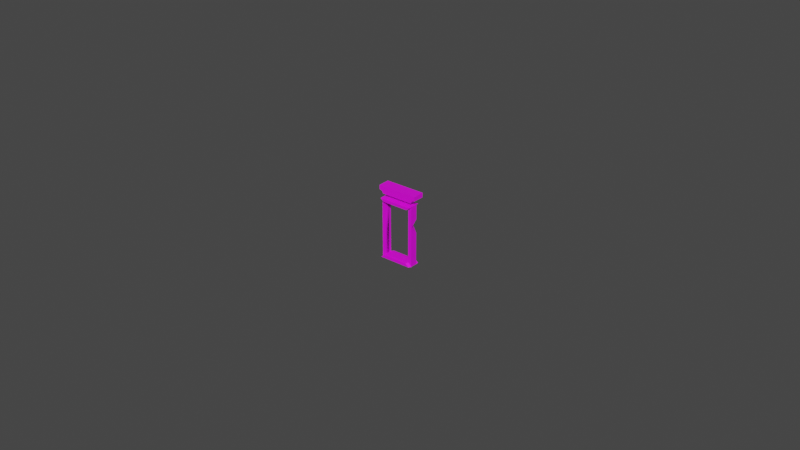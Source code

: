 # Source: openwindow.blend  (saved by Blender 2.93.21; exported with 4.5.12 LTS)
import bpy
from mathutils import Matrix  # noqa: F401  (used for matrix-valued properties, if any)

bpy.ops.wm.read_factory_settings(use_empty=True)
scene = bpy.context.scene
scene.name = 'Scene'

# ---- collections
col_collection = bpy.data.collections.new('Collection'); scene.collection.children.link(col_collection)

# ---- images (referenced by path relative to the original .blend; pixels are not part of the script)
import os
ASSET_DIR = os.environ.get("B2B_ASSET_DIR", "")  # directory of the original .blend (textures are referenced by path, not embedded)
HERE = os.path.dirname(os.path.abspath(__file__))  # packed textures are extracted next to this script under _unpacked/

def load_image(name, relpath, width, height, colorspace="sRGB"):
    """Load a texture the original file referenced (path relative to the .blend, or extracted next to this script)."""
    p = next((c for c in (os.path.join(HERE, relpath), os.path.join(ASSET_DIR, relpath)) if relpath and os.path.exists(c)), "")
    if p:
        img = bpy.data.images.load(p, check_existing=True)
        img.name = name
    else:  # same state as the original file: an image datablock whose file is absent (Cycles renders it pink)
        img = bpy.data.images.new(name, width, height)
        img.source = "FILE"
        img.filepath = "//" + (relpath or name)
    img.colorspace_settings.name = colorspace
    return img
img_file714 = load_image('file714', 'PolygonCity_Texture.psd', 1024, 1024, 'sRGB')
img_file714_001 = load_image('file714.001', 'PolygonCity_Texture.psd', 1024, 1024, 'sRGB')

# ---- materials (node trees are filled in below, after node groups)
mat_lambert377_001 = bpy.data.materials.new('lambert377.001')
mat_lambert377_001.use_transparent_shadow = False
mat_lambert377_001.diffuse_color = (1.0, 1.0, 1.0, 1.0)
mat_lambert377_001.roughness = 0.5528
mat_lambert377 = bpy.data.materials.new('lambert377')
mat_lambert377.use_transparent_shadow = False
mat_lambert377.diffuse_color = (1.0, 1.0, 1.0, 1.0)
mat_lambert377.roughness = 0.5528

# ---- material node trees
mat_lambert377_001.use_nodes = True; mat_lambert377_001.node_tree.nodes.clear()
_N = mat_lambert377_001.node_tree.nodes; _L = mat_lambert377_001.node_tree.links
n0 = _N.new('ShaderNodeBsdfPrincipled'); n0.name = 'Principled BSDF'; n0.location = (10, 300)
n0.distribution = 'GGX'
n0.subsurface_method = 'BURLEY'
n0.inputs[2].default_value = 0.5528
n0.inputs[3].default_value = 1.45
n0.inputs[27].default_value = (0.0, 0.0, 0.0, 1.0)
n0.inputs[28].default_value = 1.0
n1 = _N.new('ShaderNodeOutputMaterial'); n1.name = 'Material Output'; n1.location = (300, 300)
n2 = _N.new('ShaderNodeNormalMap'); n2.name = 'Normal Map'; n2.location = (-300, -300)
n2.label = 'Normal/Map'
n3 = _N.new('ShaderNodeTexImage'); n3.name = 'Image Texture'; n3.location = (-300, 600)
n3.image = img_file714
_L.new(n0.outputs[0], n1.inputs[0])
_L.new(n2.outputs[0], n0.inputs[5])
_L.new(n3.outputs[0], n0.inputs[0])
n1.is_active_output = True
mat_lambert377.use_nodes = True; mat_lambert377.node_tree.nodes.clear()
_N = mat_lambert377.node_tree.nodes; _L = mat_lambert377.node_tree.links
n0 = _N.new('ShaderNodeBsdfPrincipled'); n0.name = 'Principled BSDF'; n0.location = (10, 300)
n0.distribution = 'GGX'
n0.subsurface_method = 'BURLEY'
n0.inputs[2].default_value = 0.5528
n0.inputs[3].default_value = 1.45
n0.inputs[27].default_value = (0.0, 0.0, 0.0, 1.0)
n0.inputs[28].default_value = 1.0
n1 = _N.new('ShaderNodeOutputMaterial'); n1.name = 'Material Output'; n1.location = (300, 300)
n2 = _N.new('ShaderNodeNormalMap'); n2.name = 'Normal Map'; n2.location = (-300, -300)
n2.label = 'Normal/Map'
n3 = _N.new('ShaderNodeTexImage'); n3.name = 'Image Texture'; n3.location = (-300, 600)
n3.image = img_file714_001
_L.new(n0.outputs[0], n1.inputs[0])
_L.new(n2.outputs[0], n0.inputs[5])
_L.new(n3.outputs[0], n0.inputs[0])
n1.is_active_output = True

# ---- world
world_world = bpy.data.worlds.new('World'); scene.world = world_world
world_world.use_nodes = True; world_world.node_tree.nodes.clear()
_N = world_world.node_tree.nodes; _L = world_world.node_tree.links
n0 = _N.new('ShaderNodeOutputWorld'); n0.name = 'World Output'; n0.location = (300, 300)
n1 = _N.new('ShaderNodeBackground'); n1.name = 'Background'; n1.location = (10, 300)
n1.inputs[0].default_value = (0.05088, 0.05088, 0.05088, 1.0)
_L.new(n1.outputs[0], n0.inputs[0])
n0.is_active_output = True
world_world.color = (0.05088, 0.05088, 0.05088)
world_world.use_sun_shadow = False
world_world.sun_shadow_jitter_overblur = 0.0

# ---- meshes
me_mesh_001 = bpy.data.meshes.new('Mesh.001')
me_mesh_001.from_pydata([(-0.5381, 1.961, 0.2332), (-0.5381, 0.0, 0.2303), (0.5381, 1.961, 0.2336), (0.5381, 0.0, 0.2303), (-0.4233, 1.846, 0.2303), (-0.4233, 0.1147, 0.2303), (0.4233, 1.846, 0.2303), (0.4233, 0.1147, 0.2303), (-0.4233, 1.846, 0.08822), (-0.4233, 0.1147, 0.08537), (0.4233, 1.846, 0.08822), (0.4233, 0.1147, 0.08537), (0.5042, 0.01334, 0.3211), (-0.5381, 0.01334, 0.3211), (-0.4233, 0.1014, 0.3211), (0.3895, 0.1014, 0.3211), (0.5381, 1.948, 0.3211), (-0.5381, 1.948, 0.3211), (0.4233, 1.86, 0.3211), (-0.4233, 1.86, 0.3211), (0.0, 1.948, 0.3211), (-0.5446, 1.267, 0.2303), (-0.4364, 1.264, 0.2303), (-0.5172, 2.069, -0.04192), (0.5172, 2.069, -0.04192), (-0.5172, 2.069, 0.2351), (0.5172, 2.069, 0.2351), (-0.561, 2.146, 0.2351), (-0.561, 2.146, -0.07498), (0.561, 2.146, -0.07498), (0.561, 2.146, 0.2351), (-0.6516, 2.173, -0.1265), (0.6516, 2.173, -0.1265), (0.6516, 2.313, -0.1345), (-0.6516, 2.313, -0.1345), (0.6516, 2.306, 0.2351), (-0.6516, 2.306, 0.2351), (0.6516, 2.173, 0.2351), (-0.6516, 2.173, 0.2351), (-0.5381, 1.961, 0.2351), (-0.5381, 3.83e-08, 0.2351), (0.5381, 1.961, 0.2351), (0.5381, 3.83e-08, 0.2351), (0.5381, 1.961, 0.004775), (0.5381, -3.675e-08, 0.004775), (-0.5381, 1.961, 0.004775), (-0.5381, -3.675e-08, 0.004776), (0.4233, 1.846, 0.004775), (0.4233, 0.1147, 0.004775), (-0.4233, 1.846, 0.004775), (-0.4233, 0.1147, 0.004775), (0.4233, 1.846, 0.08714), (0.4233, 0.1147, 0.08714), (-0.4233, 1.846, 0.08714), (-0.4233, 0.1147, 0.08714), (-0.5042, 0.01334, -0.08602), (0.5381, 0.01334, -0.08602), (0.4233, 0.1014, -0.08602), (-0.3895, 0.1014, -0.08602), (-0.5381, 1.948, -0.08602), (0.5381, 1.948, -0.08602), (-0.4233, 1.86, -0.08602), (0.4233, 1.86, -0.08602), (-2.807e-08, 1.948, -0.08602), (0.5381, 1.485, 0.004775), (0.5381, 1.05, 0.004775), (0.4233, 1.264, 0.004775), (0.5381, 1.262, 0.2351)], [], [(17, 19, 18, 16, 20), (2, 6, 7, 3), (12, 15, 14, 13), (9, 8, 22), (4, 8, 10, 6), (6, 10, 11, 7), (7, 11, 9, 5), (3, 12, 13, 1), (1, 13, 14, 5), (5, 14, 15, 7), (7, 15, 12, 3), (0, 17, 20, 16, 2), (2, 16, 18, 6), (6, 18, 19, 4), (4, 19, 17, 0), (22, 4, 0, 21), (1, 5, 22, 21), (5, 9, 22), (8, 4, 22), (1, 9, 22), (21, 9, 1), (21, 8, 9), (31, 34, 33, 32), (34, 36, 35, 33), (25, 23, 24, 26), (32, 33, 35, 37), (38, 36, 34, 31), (25, 27, 28, 23), (23, 28, 29, 24), (24, 29, 30, 26), (28, 31, 32, 29), (29, 32, 37, 30), (27, 38, 31, 28), (41, 43, 45, 39), (39, 45, 46, 40), (40, 46, 44, 42), (66, 64, 67), (60, 62, 61, 59, 63), (45, 49, 50, 46), (55, 58, 57, 56), (52, 51, 66), (47, 51, 53, 49), (49, 53, 54, 50), (50, 54, 52, 48), (46, 55, 56, 44), (44, 56, 57, 48), (48, 57, 58, 50), (50, 58, 55, 46), (43, 60, 63, 59, 45), (45, 59, 61, 49), (49, 61, 62, 47), (47, 62, 60, 43), (66, 47, 43, 64), (44, 48, 66, 65), (42, 44, 65, 67), (64, 43, 41, 67), (66, 67, 65), (48, 52, 66), (51, 47, 66), (35, 36, 38, 27, 30, 37), (30, 27, 25, 26)])
me_mesh_001.polygons.foreach_set('use_smooth', [True] * 61)
me_mesh_001.polygons.foreach_set('material_index', [0, 0, 0, 0, 0, 0, 0, 0, 0, 0, 0, 0, 0, 0, 0, 0, 0, 0, 0, 0, 0, 0, 1, 1, 1, 1, 1, 1, 1, 1, 1, 1, 1, 1, 1, 1, 1, 1, 1, 1, 1, 1, 1, 1, 1, 1, 1, 1, 1, 1, 1, 1, 1, 1, 1, 1, 1, 1, 1, 1, 1])
_k = set([(0, 2), (0, 4), (0, 17), (0, 21), (1, 3), (1, 5), (1, 13), (1, 21), (2, 3), (2, 6), (2, 16), (3, 7), (3, 12), (4, 6), (4, 8), (4, 19), (4, 22), (5, 7), (5, 9), (5, 14), (5, 22), (6, 7), (6, 10), (6, 18), (7, 11), (7, 15), (8, 9), (8, 10), (9, 11), (10, 11), (12, 13), (12, 15), (13, 14), (14, 15), (16, 18), (16, 20), (17, 19), (17, 20), (18, 19), (21, 22), (23, 24), (23, 25), (23, 28), (24, 26), (24, 29), (25, 26), (25, 27), (26, 30), (27, 28), (27, 38), (28, 29), (28, 31), (29, 30), (29, 32), (30, 37), (31, 32), (31, 34), (31, 38), (32, 33), (32, 37), (33, 34), (33, 35), (34, 36), (35, 36), (35, 37), (36, 38), (39, 40), (39, 41), (39, 45), (40, 42), (40, 46), (41, 43), (41, 67), (42, 44), (42, 67), (43, 45), (43, 47), (43, 60), (43, 64), (44, 46), (44, 48), (44, 56), (44, 65), (45, 46), (45, 49), (45, 59), (46, 50), (46, 55), (47, 49), (47, 51), (47, 62), (47, 66), (48, 50), (48, 52), (48, 57), (48, 66), (49, 50), (49, 53), (49, 61), (50, 54), (50, 58), (51, 52), (51, 53), (52, 54), (53, 54), (55, 56), (55, 58), (56, 57), (57, 58), (59, 61), (59, 63), (60, 62), (60, 63), (61, 62), (64, 66), (64, 67), (65, 66), (65, 67), (66, 67)])
me_mesh_001.attributes.new('sharp_edge', 'BOOLEAN', 'EDGE').data.foreach_set('value', [ (min(e.vertices), max(e.vertices)) in _k for e in me_mesh_001.edges])
_uv = me_mesh_001.uv_layers.new(name='map1')
_uv.uv.foreach_set('vector', [0.03768, 0.3279, 0.03768, 0.3279, 0.03768, 0.3279, 0.03768, 0.3279, 0.03768, 0.3279, 0.03656, 0.3009, 0.03656, 0.3009, 0.03656, 0.3009, 0.03656, 0.3009, 0.03768, 0.3279, 0.03768, 0.3279, 0.03768, 0.3279, 0.03768, 0.3279, 0.03656, 0.3009, 0.03656, 0.3009, 0.03656, 0.3009, 0.03656, 0.3009, 0.03656, 0.3009, 0.03656, 0.3009, 0.03656, 0.3009, 0.03656, 0.3009, 0.03656, 0.3009, 0.03656, 0.3009, 0.03656, 0.3009, 0.03656, 0.3009, 0.03656, 0.3009, 0.03656, 0.3009, 0.03656, 0.3009, 0.03768, 0.3279, 0.03768, 0.3279, 0.03768, 0.3279, 0.03768, 0.3279, 0.03768, 0.3279, 0.03768, 0.3279, 0.03768, 0.3279, 0.03768, 0.3279, 0.03768, 0.3279, 0.03768, 0.3279, 0.03768, 0.3279, 0.03768, 0.3279, 0.03768, 0.3279, 0.03768, 0.3279, 0.03768, 0.3279, 0.03768, 0.3279, 0.03768, 0.3279, 0.03768, 0.3279, 0.03768, 0.3279, 0.03768, 0.3279, 0.03768, 0.3279, 0.03768, 0.3279, 0.03768, 0.3279, 0.03768, 0.3279, 0.03768, 0.3279, 0.03768, 0.3279, 0.03768, 0.3279, 0.03768, 0.3279, 0.03768, 0.3279, 0.03768, 0.3279, 0.03768, 0.3279, 0.03768, 0.3279, 0.03768, 0.3279, 0.03656, 0.3009, 0.03656, 0.3009, 0.03656, 0.3009, 0.03656, 0.3009, 0.03656, 0.3009, 0.03656, 0.3009, 0.03656, 0.3009, 0.03656, 0.3009, 0.03656, 0.3009, 0.03656, 0.3009, 0.03656, 0.3009, 0.03656, 0.3009, 0.03656, 0.3009, 0.03656, 0.3009, 0.03768, 0.3279, 0.03656, 0.3009, 0.03656, 0.3009, 0.03656, 0.3009, 0.03656, 0.3009, 0.03656, 0.3009, 0.03656, 0.3009, 0.03656, 0.3009, 0.03656, 0.3009, 0.03656, 0.326, 0.03656, 0.326, 0.03656, 0.326, 0.03656, 0.326, 0.03656, 0.326, 0.03656, 0.326, 0.03656, 0.326, 0.03656, 0.326, 0.03656, 0.3009, 0.03656, 0.3009, 0.03656, 0.3009, 0.03656, 0.3009, 0.03656, 0.326, 0.03656, 0.326, 0.03656, 0.326, 0.03656, 0.326, 0.03656, 0.326, 0.03656, 0.326, 0.03656, 0.326, 0.03656, 0.326, 0.03656, 0.3009, 0.03656, 0.3009, 0.03656, 0.3009, 0.03656, 0.3009, 0.03656, 0.3009, 0.03656, 0.3009, 0.03656, 0.3009, 0.03656, 0.3009, 0.03656, 0.3009, 0.03656, 0.3009, 0.03656, 0.3009, 0.03656, 0.3009, 0.03656, 0.326, 0.03656, 0.326, 0.03656, 0.326, 0.03656, 0.326, 0.03656, 0.326, 0.03656, 0.326, 0.03656, 0.326, 0.03656, 0.326, 0.03656, 0.326, 0.03656, 0.326, 0.03656, 0.326, 0.03656, 0.326, 0.03656, 0.3009, 0.03656, 0.3009, 0.03656, 0.3009, 0.03656, 0.3009, 0.03656, 0.3009, 0.03656, 0.3009, 0.03656, 0.3009, 0.03656, 0.3009, 0.03656, 0.3009, 0.03656, 0.3009, 0.03656, 0.3009, 0.03656, 0.3009, 0.03656, 0.3009, 0.03656, 0.3009, 0.03656, 0.3009, 0.03768, 0.3279, 0.03768, 0.3279, 0.03768, 0.3279, 0.03768, 0.3279, 0.03768, 0.3279, 0.03656, 0.3009, 0.03656, 0.3009, 0.03656, 0.3009, 0.03656, 0.3009, 0.03768, 0.3279, 0.03768, 0.3279, 0.03768, 0.3279, 0.03768, 0.3279, 0.03656, 0.3009, 0.03656, 0.3009, 0.03656, 0.3009, 0.03656, 0.3009, 0.03656, 0.3009, 0.03656, 0.3009, 0.03656, 0.3009, 0.03656, 0.3009, 0.03656, 0.3009, 0.03656, 0.3009, 0.03656, 0.3009, 0.03656, 0.3009, 0.03656, 0.3009, 0.03656, 0.3009, 0.03656, 0.3009, 0.03768, 0.3279, 0.03768, 0.3279, 0.03768, 0.3279, 0.03768, 0.3279, 0.03768, 0.3279, 0.03768, 0.3279, 0.03768, 0.3279, 0.03768, 0.3279, 0.03768, 0.3279, 0.03768, 0.3279, 0.03768, 0.3279, 0.03768, 0.3279, 0.03768, 0.3279, 0.03768, 0.3279, 0.03768, 0.3279, 0.03768, 0.3279, 0.03768, 0.3279, 0.03768, 0.3279, 0.03768, 0.3279, 0.03768, 0.3279, 0.03768, 0.3279, 0.03768, 0.3279, 0.03768, 0.3279, 0.03768, 0.3279, 0.03768, 0.3279, 0.03768, 0.3279, 0.03768, 0.3279, 0.03768, 0.3279, 0.03768, 0.3279, 0.03768, 0.3279, 0.03768, 0.3279, 0.03768, 0.3279, 0.03768, 0.3279, 0.03656, 0.3009, 0.03656, 0.3009, 0.03656, 0.3009, 0.03656, 0.3009, 0.03656, 0.3009, 0.03656, 0.3009, 0.03656, 0.3009, 0.03656, 0.3009, 0.03656, 0.3009, 0.03656, 0.3009, 0.03656, 0.3009, 0.03656, 0.3009, 0.03656, 0.3009, 0.03656, 0.3009, 0.03656, 0.3009, 0.03656, 0.3009, 0.03656, 0.3009, 0.03656, 0.3009, 0.03656, 0.3009, 0.03656, 0.3009, 0.03656, 0.3009, 0.03656, 0.3009, 0.03656, 0.3009, 0.03656, 0.3009, 0.03656, 0.3009, 0.03606, 0.3009, 0.03606, 0.3009, 0.03606, 0.3009, 0.03606, 0.3009, 0.03606, 0.3009, 0.03606, 0.3009, 0.03606, 0.3009, 0.03606, 0.3009, 0.03606, 0.3009, 0.03606, 0.3009])
me_mesh_001.materials.append(mat_lambert377_001)
me_mesh_001.materials.append(mat_lambert377)
me_mesh_001.use_remesh_fix_poles = True
me_mesh_001.use_remesh_preserve_attributes = False
me_mesh_001.update()
me_mesh_001.normals_split_custom_set([tuple(v) for v in zip(*[iter([0.0, 0.0, 1.0, 0.0, 0.0, 1.0, 0.0, 0.0, 1.0, 0.0, 0.0, 1.0, 0.0, 0.0, 1.0, -0.01419, -0.0008816, 0.9999, -0.01419, -0.0008816, 0.9999, -0.01419, -0.0008816, 0.9999, -0.01419, -0.0008816, 0.9999, 0.0, 0.0, 1.0, 0.0, 0.0, 1.0, 0.0, 0.0, 1.0, 0.0, 0.0, 1.0, 0.9959, -0.0001494, 0.09089, 0.9997, -0.019, 0.01398, 0.9965, -0.001917, 0.08371, 0.0, -1.0, 0.0, 0.0, -1.0, 0.0, 0.0, -1.0, 0.0, 0.0, -1.0, 0.0, -1.0, -1.499e-08, 0.0, -1.0, -1.499e-08, 0.0, -1.0, -1.499e-08, 0.0, -1.0, -1.499e-08, 0.0, 0.0, 1.0, -6.07e-08, 0.0, 1.0, -6.07e-08, 0.0, 1.0, -6.07e-08, 0.0, 1.0, -6.07e-08, 0.0, -0.9894, 0.1454, 0.0, -0.9894, 0.1454, 0.0, -0.9894, 0.1454, 0.0, -0.9894, 0.1454, -0.6621, 0.7494, 3.919e-06, -0.6621, 0.7494, 3.919e-06, -0.6621, 0.7494, 3.919e-06, -0.6621, 0.7494, 3.919e-06, 0.0, 0.9894, 0.1454, 0.0, 0.9894, 0.1454, 0.0, 0.9894, 0.1454, 0.0, 0.9894, 0.1454, 0.6428, 0.7275, 0.2399, 0.6428, 0.7275, 0.2399, 0.6428, 0.7275, 0.2399, 0.6428, 0.7275, 0.2399, -2.515e-05, 0.9883, 0.1526, -2.515e-05, 0.9883, 0.1526, -2.515e-05, 0.9883, 0.1526, -2.515e-05, 0.9883, 0.1526, -2.515e-05, 0.9883, 0.1526, 0.6614, -0.7501, 4.37e-06, 0.6614, -0.7501, 4.37e-06, 0.6614, -0.7501, 4.37e-06, 0.6614, -0.7501, 4.37e-06, 0.0, -0.9891, 0.1476, 0.0, -0.9891, 0.1476, 0.0, -0.9891, 0.1476, 0.0, -0.9891, 0.1476, -0.6614, -0.7501, 4.361e-06, -0.6614, -0.7501, 4.361e-06, -0.6614, -0.7501, 4.361e-06, -0.6614, -0.7501, 4.361e-06, 0.01171, -0.002453, 0.9999, 0.01171, -0.002453, 0.9999, 0.01171, -0.002453, 0.9999, 0.01171, -0.002453, 0.9999, 1.179e-07, 0.0, 1.0, 1.179e-07, 0.0, 1.0, 1.179e-07, 0.0, 1.0, 1.179e-07, 0.0, 1.0, 0.9999, 0.01136, 0.0, 0.9999, 0.01136, 0.0, 0.9999, 0.01136, 0.0, 0.9997, -0.019, 0.01398, 0.9997, -0.02241, 0.0, 0.9965, -0.001917, 0.08371, -0.1775, -0.6985, -0.6933, -0.1517, -0.6936, -0.7042, 0.8068, -0.0649, 0.5872, -0.764, 0.0007758, -0.6452, -0.1517, -0.6936, -0.7042, -0.1775, -0.6985, -0.6933, -0.764, 0.0007758, -0.6452, -0.7628, 0.001063, -0.6466, -0.1517, -0.6936, -0.7042, -9.213e-08, -0.05712, -0.9984, -9.213e-08, -0.05712, -0.9984, -9.213e-08, -0.05712, -0.9984, -9.213e-08, -0.05712, -0.9984, 1.571e-09, 0.9998, 0.01873, 1.571e-09, 0.9998, 0.01873, 1.571e-09, 0.9998, 0.01873, 1.571e-09, 0.9998, 0.01873, 0.0, -1.0, 0.0, 0.0, -1.0, 0.0, 0.0, -1.0, 0.0, 0.0, -1.0, 0.0, 1.0, -2.864e-07, -1.631e-07, 1.0, -2.864e-07, -1.631e-07, 1.0, -2.864e-07, -1.631e-07, 1.0, -2.864e-07, -1.631e-07, -1.0, -3.374e-07, 1.631e-07, -1.0, -3.374e-07, 1.631e-07, -1.0, -3.374e-07, 1.631e-07, -1.0, -3.374e-07, 1.631e-07, -0.8689, -0.4949, 0.0, -0.8689, -0.4949, 0.0, -0.8689, -0.4949, 0.0, -0.8689, -0.4949, 0.0, -7.229e-08, -0.3953, -0.9186, -7.229e-08, -0.3953, -0.9186, -7.229e-08, -0.3953, -0.9186, -7.229e-08, -0.3953, -0.9186, 0.8689, -0.4949, 0.0, 0.8689, -0.4949, 0.0, 0.8689, -0.4949, 0.0, 0.8689, -0.4949, 0.0, -3.943e-08, -0.8821, -0.471, -3.943e-08, -0.8821, -0.471, -3.943e-08, -0.8821, -0.471, -3.943e-08, -0.8821, -0.471, 0.2905, -0.9569, 0.0, 0.2905, -0.9569, 0.0, 0.2905, -0.9569, 0.0, 0.2905, -0.9569, 0.0, -0.2905, -0.9569, 0.0, -0.2905, -0.9569, 0.0, -0.2905, -0.9569, 0.0, -0.2905, -0.9569, 0.0, -4.3e-14, 1.0, 0.0, -4.3e-14, 1.0, 0.0, -4.3e-14, 1.0, 0.0, -4.3e-14, 1.0, 0.0, -1.0, 0.0, 0.0, -1.0, 0.0, 0.0, -1.0, 0.0, 0.0, -1.0, 0.0, 0.0, 1.433e-14, -1.0, 3.258e-07, 1.433e-14, -1.0, 3.258e-07, 1.433e-14, -1.0, 3.258e-07, 1.433e-14, -1.0, 3.258e-07, 0.8104, -0.4202, -0.4081, 0.8104, -0.4202, -0.4081, 0.8104, -0.4202, -0.4081, -8.845e-08, -2.45e-07, -1.0, -8.845e-08, -2.45e-07, -1.0, -8.845e-08, -2.45e-07, -1.0, -8.845e-08, -2.45e-07, -1.0, -8.845e-08, -2.45e-07, -1.0, -6.072e-08, -3.268e-07, -1.0, -6.072e-08, -3.268e-07, -1.0, -6.072e-08, -3.268e-07, -1.0, -6.072e-08, -3.268e-07, -1.0, -7.985e-08, -1.693e-07, -1.0, -7.985e-08, -1.693e-07, -1.0, -7.985e-08, -1.693e-07, -1.0, -7.985e-08, -1.693e-07, -1.0, -1.0, 0.0, 3.618e-07, -1.0, -1.933e-09, 3.618e-07, -1.0, -9.49e-11, 3.618e-07, 1.274e-13, -1.0, 2.498e-06, 1.274e-13, -1.0, 2.498e-06, 1.274e-13, -1.0, 2.498e-06, 1.274e-13, -1.0, 2.498e-06, 1.0, 0.0, -3.618e-07, 1.0, 0.0, -3.618e-07, 1.0, 0.0, -3.618e-07, 1.0, 0.0, -3.618e-07, -3.184e-14, 1.0, -2.715e-07, -3.184e-14, 1.0, -2.715e-07, -3.184e-14, 1.0, -2.715e-07, -3.184e-14, 1.0, -2.715e-07, -1.198e-08, -0.9894, -0.1454, -1.198e-08, -0.9894, -0.1454, -1.198e-08, -0.9894, -0.1454, -1.198e-08, -0.9894, -0.1454, 0.6621, 0.7494, -4.187e-06, 0.6621, 0.7494, -4.187e-06, 0.6621, 0.7494, -4.187e-06, 0.6621, 0.7494, -4.187e-06, -1.223e-08, 0.9894, -0.1454, -1.223e-08, 0.9894, -0.1454, -1.223e-08, 0.9894, -0.1454, -1.223e-08, 0.9894, -0.1454, -0.6428, 0.7275, -0.2399, -0.6428, 0.7275, -0.2399, -0.6428, 0.7275, -0.2399, -0.6428, 0.7275, -0.2399, -1.237e-08, 0.9891, -0.1476, -1.237e-08, 0.9891, -0.1476, -1.237e-08, 0.9891, -0.1476, -1.237e-08, 0.9891, -0.1476, -1.237e-08, 0.9891, -0.1476, -0.6614, -0.7501, -3.219e-06, -0.6614, -0.7501, -3.219e-06, -0.6614, -0.7501, -3.219e-06, -0.6614, -0.7501, -3.219e-06, -1.423e-08, -0.9891, -0.1476, -1.423e-08, -0.9891, -0.1476, -1.423e-08, -0.9891, -0.1476, -1.423e-08, -0.9891, -0.1476, 0.6614, -0.7501, -4.292e-06, 0.6614, -0.7501, -4.292e-06, 0.6614, -0.7501, -4.292e-06, 0.6614, -0.7501, -4.292e-06, -1.112e-07, -3.238e-07, -1.0, -1.112e-07, -3.238e-07, -1.0, -1.112e-07, -3.238e-07, -1.0, -1.112e-07, -3.238e-07, -1.0, -7.383e-08, -3.253e-07, -1.0, -7.383e-08, -3.253e-07, -1.0, -7.383e-08, -3.253e-07, -1.0, -7.383e-08, -3.253e-07, -1.0, 1.0, 0.0, 0.0, 1.0, 0.0, 0.0, 1.0, 0.0, 0.0, 1.0, 0.0, 0.0, 1.0, 4.721e-08, 0.0, 1.0, 4.721e-08, 0.0, 1.0, 4.721e-08, 0.0, 1.0, 4.721e-08, 0.0, 0.8087, 0.4329, -0.3983, 0.8087, 0.4329, -0.3983, 0.8087, 0.4329, -0.3983, -1.0, 0.0, 3.618e-07, -1.0, 0.0, 3.618e-07, -1.0, -9.49e-11, 3.618e-07, -1.0, -1.933e-09, 3.618e-07, -1.0, -2.123e-09, 3.618e-07, -1.0, -9.49e-11, 3.618e-07, 6.781e-08, 3.266e-07, 1.0, 6.781e-08, 3.266e-07, 1.0, 6.781e-08, 3.266e-07, 1.0, 6.771e-08, 3.432e-07, 1.0, 6.771e-08, 3.432e-07, 1.0, 6.781e-08, 3.266e-07, 1.0, 6.771e-08, 3.432e-07, 1.0, 6.771e-08, 3.432e-07, 1.0, 6.745e-08, 3.879e-07, 1.0, 6.745e-08, 3.879e-07, 1.0])] * 3)])

# ---- objects
ob_sm_prop_window_01_001 = bpy.data.objects.new('SM_Prop_Window_01.001', me_mesh_001)

# ---- transforms, parenting, visibility, modifiers, constraints
ob_sm_prop_window_01_001.location = (0.0, 0.0, 0.0)
ob_sm_prop_window_01_001.rotation_euler = (1.571, -0.0, 0.0)
ob_sm_prop_window_01_001.scale = (0.01, 0.01, 0.01)
ob_sm_prop_window_01_001.color = (0.8, 0.8, 0.8, 1.0)

# ---- collection membership
col_collection.objects.link(ob_sm_prop_window_01_001)

# ---- scene / render settings (as saved in the file)
scene.frame_start = 1; scene.frame_end = 250; scene.frame_set(1)
scene.render.engine = 'BLENDER_EEVEE_NEXT'
scene.cycles.use_denoising = False
scene.cycles.samples = 128
scene.cycles.sampling_pattern = 'TABULATED_SOBOL'
scene.cycles.use_adaptive_sampling = False
scene.cycles.use_light_tree = False
scene.view_settings.view_transform = 'Filmic'
bpy.context.view_layer.update()

# ---- added for rendering (the .blend has no active camera and no usable light): camera, sun
cam_auto = bpy.data.cameras.new('AutoCamera')
cam_auto.lens = 50.0
cam_auto.sensor_width = 36.0
cam_auto.clip_end = 1000.0
ob_auto_camera = bpy.data.objects.new('AutoCamera', cam_auto)
scene.collection.objects.link(ob_auto_camera)
ob_auto_camera.location = (0.185045, -0.222987, 0.159599)
ob_auto_camera.rotation_euler = (1.09748, -7.21219e-08, 0.694738)
scene.camera = ob_auto_camera
light_auto_sun = bpy.data.lights.new('AutoSun', 'SUN')
light_auto_sun.energy = 3.0
light_auto_sun.angle = 0.0523599
ob_auto_sun = bpy.data.objects.new('AutoSun', light_auto_sun)
scene.collection.objects.link(ob_auto_sun)
ob_auto_sun.rotation_euler = (0.872665, 0.174533, 0.523599)
bpy.context.view_layer.update()

